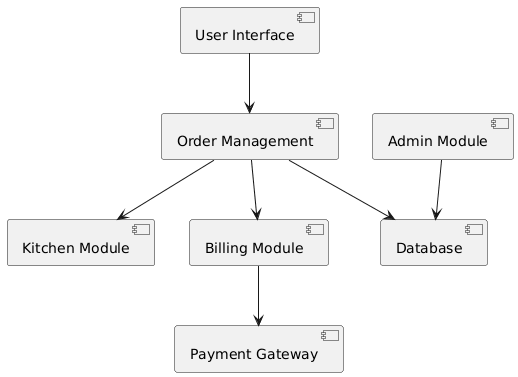

The diagram above was rendered by PlantUML. Its source (embedded in the PNG):
@startuml
component "User Interface"
component "Order Management"
component "Kitchen Module"
component "Billing Module"
component "Admin Module"
component "Database"
component "Payment Gateway"

"User Interface" --> "Order Management"
"Order Management" --> "Kitchen Module"
"Order Management" --> "Billing Module"
"Billing Module" --> "Payment Gateway"
"Admin Module" --> "Database"
"Order Management" --> "Database"
@enduml